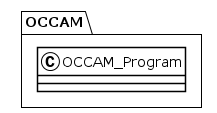

The diagram above was rendered by PlantUML. Its source (embedded in the PNG):
@startuml
!theme plain
package OCCAM {
class OCCAM_Program {
}
}
@enduml